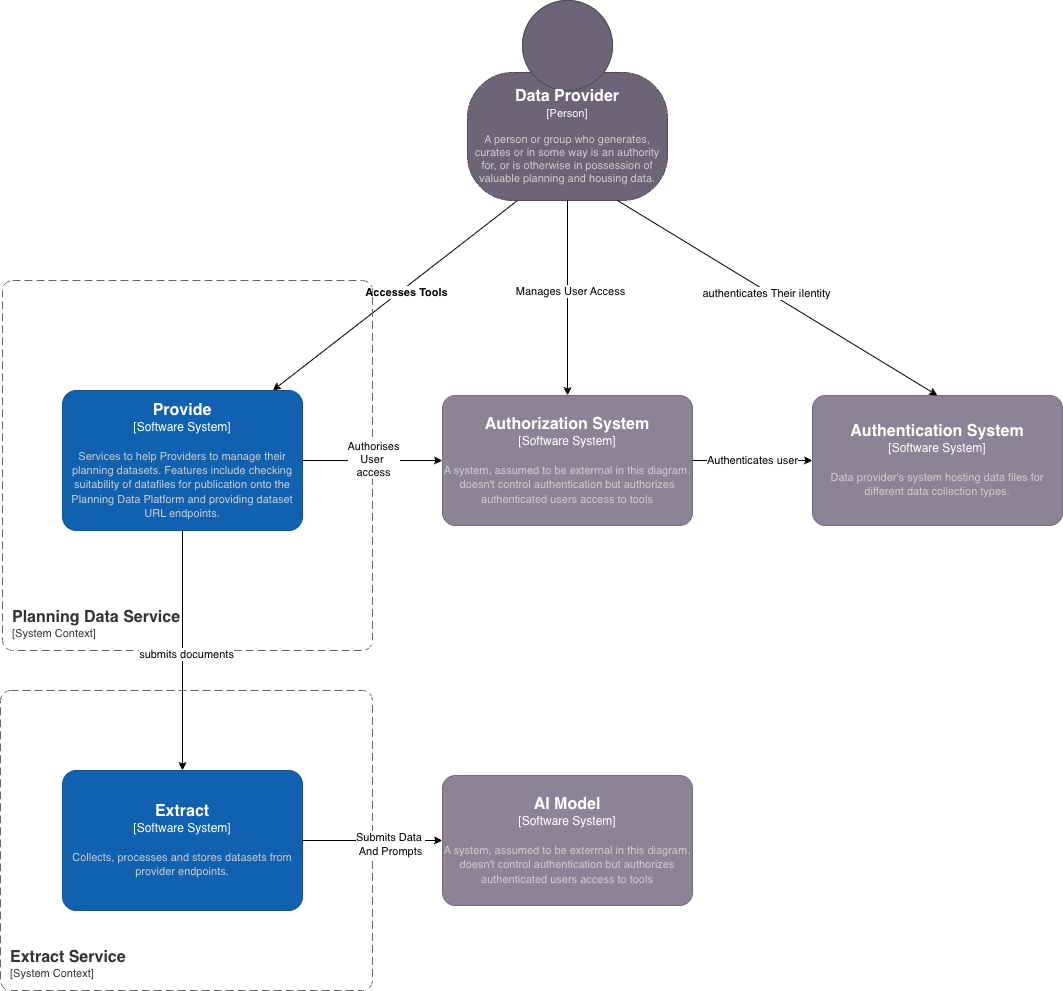

The diagram above was exported from draw.io. Its source (the exported page's mxGraphModel, read from the mxfile embedded in the PNG):
<mxGraphModel dx="786" dy="1126" grid="1" gridSize="10" guides="1" tooltips="1" connect="1" arrows="1" fold="1" page="1" pageScale="1" pageWidth="2336" pageHeight="1654" background="light-dark(#FFFFFF,#FFFFFF)" math="0" shadow="0">
  <root>
    <mxCell id="0" />
    <mxCell id="1" parent="0" />
    <mxCell id="CFpTg-bB3olMb9DTvfAd-9" edge="1" parent="1" source="CFpTg-bB3olMb9DTvfAd-2" style="rounded=0;orthogonalLoop=1;jettySize=auto;html=1;exitX=0.25;exitY=1;exitDx=0;exitDy=0;exitPerimeter=0;" target="CFpTg-bB3olMb9DTvfAd-6">
      <mxGeometry relative="1" as="geometry" />
    </mxCell>
    <mxCell id="6_wPpSfTyFtelEwt0Cnw-5" connectable="0" parent="CFpTg-bB3olMb9DTvfAd-9" style="edgeLabel;html=1;align=center;verticalAlign=middle;resizable=0;points=[];" value="&lt;b&gt;Accesses Tools&lt;/b&gt;" vertex="1">
      <mxGeometry relative="1" x="-0.0724" y="4" as="geometry">
        <mxPoint as="offset" />
      </mxGeometry>
    </mxCell>
    <object placeholders="1" c4Name="Data Provider" c4Type="Person" c4Description="A person or group who generates, curates or in some way is an authority for, or is otherwise in possession of valuable planning and housing data." label="&lt;font style=&quot;font-size: 16px&quot;&gt;&lt;b&gt;%c4Name%&lt;/b&gt;&lt;/font&gt;&lt;div&gt;[%c4Type%]&lt;/div&gt;&lt;br&gt;&lt;div&gt;&lt;font style=&quot;font-size: 11px&quot;&gt;&lt;font color=&quot;#cccccc&quot;&gt;%c4Description%&lt;/font&gt;&lt;/div&gt;" id="CFpTg-bB3olMb9DTvfAd-2">
      <mxCell parent="1" style="html=1;fontSize=11;dashed=0;whiteSpace=wrap;fillColor=#6C6477;strokeColor=#4D4D4D;fontColor=#ffffff;shape=mxgraph.c4.person2;align=center;metaEdit=1;points=[[0.5,0,0],[1,0.5,0],[1,0.75,0],[0.75,1,0],[0.5,1,0],[0.25,1,0],[0,0.75,0],[0,0.5,0]];resizable=1;" vertex="1">
        <mxGeometry height="200" width="200" x="1115" y="30" as="geometry" />
      </mxCell>
    </object>
    <object placeholders="1" c4Name="Planning Data Service" c4Type="SystemScopeBoundary" c4Application="System Context" label="&lt;font style=&quot;font-size: 16px&quot;&gt;&lt;b&gt;&lt;div style=&quot;text-align: left&quot;&gt;%c4Name%&lt;/div&gt;&lt;/b&gt;&lt;/font&gt;&lt;div style=&quot;text-align: left&quot;&gt;[%c4Application%]&lt;/div&gt;" c4Desc="" id="CFpTg-bB3olMb9DTvfAd-4">
      <mxCell parent="1" style="rounded=1;fontSize=11;whiteSpace=wrap;html=1;dashed=1;arcSize=20;fillColor=none;strokeColor=#666666;fontColor=#333333;labelBackgroundColor=none;align=left;verticalAlign=bottom;labelBorderColor=none;spacingTop=0;spacing=10;dashPattern=8 4;metaEdit=1;rotatable=0;perimeter=rectanglePerimeter;noLabel=0;labelPadding=0;allowArrows=0;connectable=0;expand=0;recursiveResize=0;editable=1;pointerEvents=0;absoluteArcSize=1;points=[[0.25,0,0],[0.5,0,0],[0.75,0,0],[1,0.25,0],[1,0.5,0],[1,0.75,0],[0.75,1,0],[0.5,1,0],[0.25,1,0],[0,0.75,0],[0,0.5,0],[0,0.25,0]];" vertex="1">
        <mxGeometry height="370" width="370" x="650" y="310" as="geometry" />
      </mxCell>
    </object>
    <object placeholders="1" c4Name="Provide" c4Type="Software System" c4Description="Services to help Providers to manage their planning datasets.  Features include checking suitability of datafiles for publication onto the Planning Data Platform and providing dataset URL endpoints." label="&lt;font style=&quot;font-size: 16px&quot;&gt;&lt;b&gt;%c4Name%&lt;/b&gt;&lt;/font&gt;&lt;div&gt;[%c4Type%]&lt;/div&gt;&lt;br&gt;&lt;div&gt;&lt;font style=&quot;font-size: 11px&quot;&gt;&lt;font color=&quot;#cccccc&quot;&gt;%c4Description%&lt;/font&gt;&lt;/div&gt;" id="CFpTg-bB3olMb9DTvfAd-6">
      <mxCell parent="1" style="rounded=1;whiteSpace=wrap;html=1;labelBackgroundColor=none;fillColor=#1061B0;fontColor=#ffffff;align=center;arcSize=10;strokeColor=#0D5091;metaEdit=1;resizable=1;points=[[0.25,0,0],[0.5,0,0],[0.75,0,0],[1,0.25,0],[1,0.5,0],[1,0.75,0],[0.75,1,0],[0.5,1,0],[0.25,1,0],[0,0.75,0],[0,0.5,0],[0,0.25,0]];" vertex="1">
        <mxGeometry height="140" width="240" x="710" y="420" as="geometry" />
      </mxCell>
    </object>
    <object placeholders="1" c4Name="Authentication System" c4Type="Software System" c4Description="Data provider's system hosting data files for different data collection types." label="&lt;font style=&quot;font-size: 16px&quot;&gt;&lt;b&gt;%c4Name%&lt;/b&gt;&lt;/font&gt;&lt;div&gt;[%c4Type%]&lt;/div&gt;&lt;br&gt;&lt;div&gt;&lt;font style=&quot;font-size: 11px&quot;&gt;&lt;font color=&quot;#cccccc&quot;&gt;%c4Description%&lt;/font&gt;&lt;/div&gt;" id="CFpTg-bB3olMb9DTvfAd-7">
      <mxCell parent="1" style="rounded=1;whiteSpace=wrap;html=1;labelBackgroundColor=none;fillColor=#8C8496;fontColor=#ffffff;align=center;arcSize=10;strokeColor=#736782;metaEdit=1;resizable=1;points=[[0.25,0,0],[0.5,0,0],[0.75,0,0],[1,0.25,0],[1,0.5,0],[1,0.75,0],[0.75,1,0],[0.5,1,0],[0.25,1,0],[0,0.75,0],[0,0.5,0],[0,0.25,0]];" vertex="1">
        <mxGeometry height="130" width="250" x="1460" y="425" as="geometry" />
      </mxCell>
    </object>
    <object placeholders="1" c4Name="Authorization System" c4Type="Software System" c4Description="A system, assumed to be exterrnal in this diagram. doesn't control authentication but authorizes authenticated users access to tools" label="&lt;font style=&quot;font-size: 16px&quot;&gt;&lt;b&gt;%c4Name%&lt;/b&gt;&lt;/font&gt;&lt;div&gt;[%c4Type%]&lt;/div&gt;&lt;br&gt;&lt;div&gt;&lt;font style=&quot;font-size: 11px&quot;&gt;&lt;font color=&quot;#cccccc&quot;&gt;%c4Description%&lt;/font&gt;&lt;/div&gt;" id="O1Z17NMILXdq29Lgr43L-1">
      <mxCell parent="1" style="rounded=1;whiteSpace=wrap;html=1;labelBackgroundColor=none;fillColor=#8C8496;fontColor=#ffffff;align=center;arcSize=10;strokeColor=#736782;metaEdit=1;resizable=1;points=[[0.25,0,0],[0.5,0,0],[0.75,0,0],[1,0.25,0],[1,0.5,0],[1,0.75,0],[0.75,1,0],[0.5,1,0],[0.25,1,0],[0,0.75,0],[0,0.5,0],[0,0.25,0]];" vertex="1">
        <mxGeometry height="130" width="250" x="1090" y="425" as="geometry" />
      </mxCell>
    </object>
    <object placeholders="1" c4Name="Extract Service" c4Type="SystemScopeBoundary" c4Application="System Context" label="&lt;font style=&quot;font-size: 16px&quot;&gt;&lt;b&gt;&lt;div style=&quot;text-align: left&quot;&gt;%c4Name%&lt;/div&gt;&lt;/b&gt;&lt;/font&gt;&lt;div style=&quot;text-align: left&quot;&gt;[%c4Application%]&lt;/div&gt;" c4Desc="" id="O1Z17NMILXdq29Lgr43L-2">
      <mxCell parent="1" style="rounded=1;fontSize=11;whiteSpace=wrap;html=1;dashed=1;arcSize=20;fillColor=none;strokeColor=#666666;fontColor=#333333;labelBackgroundColor=none;align=left;verticalAlign=bottom;labelBorderColor=none;spacingTop=0;spacing=10;dashPattern=8 4;metaEdit=1;rotatable=0;perimeter=rectanglePerimeter;noLabel=0;labelPadding=0;allowArrows=0;connectable=0;expand=0;recursiveResize=0;editable=1;pointerEvents=0;absoluteArcSize=1;points=[[0.25,0,0],[0.5,0,0],[0.75,0,0],[1,0.25,0],[1,0.5,0],[1,0.75,0],[0.75,1,0],[0.5,1,0],[0.25,1,0],[0,0.75,0],[0,0.5,0],[0,0.25,0]];" vertex="1">
        <mxGeometry height="300" width="372" x="648" y="720" as="geometry" />
      </mxCell>
    </object>
    <object placeholders="1" c4Name="Extract" c4Type="Software System" c4Description="Collects, processes and stores datasets from provider endpoints." label="&lt;font style=&quot;font-size: 16px&quot;&gt;&lt;b&gt;%c4Name%&lt;/b&gt;&lt;/font&gt;&lt;div&gt;[%c4Type%]&lt;/div&gt;&lt;br&gt;&lt;div&gt;&lt;font style=&quot;font-size: 11px&quot;&gt;&lt;font color=&quot;#cccccc&quot;&gt;%c4Description%&lt;/font&gt;&lt;/div&gt;" id="O1Z17NMILXdq29Lgr43L-3">
      <mxCell parent="1" style="rounded=1;whiteSpace=wrap;html=1;labelBackgroundColor=none;fillColor=#1061B0;fontColor=#ffffff;align=center;arcSize=10;strokeColor=#0D5091;metaEdit=1;resizable=1;points=[[0.25,0,0],[0.5,0,0],[0.75,0,0],[1,0.25,0],[1,0.5,0],[1,0.75,0],[0.75,1,0],[0.5,1,0],[0.25,1,0],[0,0.75,0],[0,0.5,0],[0,0.25,0]];" vertex="1">
        <mxGeometry height="140" width="240" x="710" y="800" as="geometry" />
      </mxCell>
    </object>
    <mxCell id="O1Z17NMILXdq29Lgr43L-4" edge="1" parent="1" source="CFpTg-bB3olMb9DTvfAd-6" style="edgeStyle=orthogonalEdgeStyle;rounded=0;orthogonalLoop=1;jettySize=auto;html=1;exitX=0.5;exitY=1;exitDx=0;exitDy=0;exitPerimeter=0;entryX=0.5;entryY=0;entryDx=0;entryDy=0;entryPerimeter=0;" target="O1Z17NMILXdq29Lgr43L-3">
      <mxGeometry relative="1" as="geometry" />
    </mxCell>
    <mxCell id="O1Z17NMILXdq29Lgr43L-5" connectable="0" parent="O1Z17NMILXdq29Lgr43L-4" style="edgeLabel;html=1;align=center;verticalAlign=middle;resizable=0;points=[];" value="submits documents" vertex="1">
      <mxGeometry relative="1" x="0.025" y="3" as="geometry">
        <mxPoint as="offset" />
      </mxGeometry>
    </mxCell>
    <mxCell id="O1Z17NMILXdq29Lgr43L-6" edge="1" parent="1" source="CFpTg-bB3olMb9DTvfAd-6" style="edgeStyle=orthogonalEdgeStyle;rounded=0;orthogonalLoop=1;jettySize=auto;html=1;exitX=1;exitY=0.5;exitDx=0;exitDy=0;exitPerimeter=0;entryX=0;entryY=0.5;entryDx=0;entryDy=0;entryPerimeter=0;" target="O1Z17NMILXdq29Lgr43L-1">
      <mxGeometry relative="1" as="geometry" />
    </mxCell>
    <mxCell id="O1Z17NMILXdq29Lgr43L-7" connectable="0" parent="O1Z17NMILXdq29Lgr43L-6" style="edgeLabel;html=1;align=center;verticalAlign=middle;resizable=0;points=[];" value="Authorises&lt;div&gt;User&amp;nbsp;&lt;/div&gt;&lt;div&gt;access&lt;/div&gt;" vertex="1">
      <mxGeometry relative="1" x="0.2286" y="2" as="geometry">
        <mxPoint x="-16" as="offset" />
      </mxGeometry>
    </mxCell>
    <mxCell id="O1Z17NMILXdq29Lgr43L-8" edge="1" parent="1" source="O1Z17NMILXdq29Lgr43L-1" style="edgeStyle=orthogonalEdgeStyle;rounded=0;orthogonalLoop=1;jettySize=auto;html=1;exitX=1;exitY=0.5;exitDx=0;exitDy=0;exitPerimeter=0;entryX=0;entryY=0.5;entryDx=0;entryDy=0;entryPerimeter=0;" target="CFpTg-bB3olMb9DTvfAd-7" value="Authenticates user">
      <mxGeometry relative="1" as="geometry" />
    </mxCell>
    <mxCell id="O1Z17NMILXdq29Lgr43L-9" edge="1" parent="1" source="CFpTg-bB3olMb9DTvfAd-2" style="edgeStyle=orthogonalEdgeStyle;rounded=0;orthogonalLoop=1;jettySize=auto;html=1;exitX=0.5;exitY=1;exitDx=0;exitDy=0;exitPerimeter=0;entryX=0.5;entryY=0;entryDx=0;entryDy=0;entryPerimeter=0;" target="O1Z17NMILXdq29Lgr43L-1">
      <mxGeometry relative="1" as="geometry" />
    </mxCell>
    <mxCell id="O1Z17NMILXdq29Lgr43L-10" connectable="0" parent="O1Z17NMILXdq29Lgr43L-9" style="edgeLabel;html=1;align=center;verticalAlign=middle;resizable=0;points=[];" value="Manages User Access" vertex="1">
      <mxGeometry relative="1" x="-0.0769" y="2" as="geometry">
        <mxPoint as="offset" />
      </mxGeometry>
    </mxCell>
    <mxCell id="O1Z17NMILXdq29Lgr43L-11" edge="1" parent="1" source="CFpTg-bB3olMb9DTvfAd-2" style="rounded=0;orthogonalLoop=1;jettySize=auto;html=1;exitX=0.75;exitY=1;exitDx=0;exitDy=0;exitPerimeter=0;entryX=0.5;entryY=0;entryDx=0;entryDy=0;entryPerimeter=0;" target="CFpTg-bB3olMb9DTvfAd-7">
      <mxGeometry relative="1" as="geometry" />
    </mxCell>
    <mxCell id="O1Z17NMILXdq29Lgr43L-12" connectable="0" parent="O1Z17NMILXdq29Lgr43L-11" style="edgeLabel;html=1;align=center;verticalAlign=middle;resizable=0;points=[];" value="authenticates Their iIentity" vertex="1">
      <mxGeometry relative="1" x="-0.0672" y="-2" as="geometry">
        <mxPoint as="offset" />
      </mxGeometry>
    </mxCell>
    <object placeholders="1" c4Name="AI Model" c4Type="Software System" c4Description="A system, assumed to be exterrnal in this diagram. doesn't control authentication but authorizes authenticated users access to tools" label="&lt;font style=&quot;font-size: 16px&quot;&gt;&lt;b&gt;%c4Name%&lt;/b&gt;&lt;/font&gt;&lt;div&gt;[%c4Type%]&lt;/div&gt;&lt;br&gt;&lt;div&gt;&lt;font style=&quot;font-size: 11px&quot;&gt;&lt;font color=&quot;#cccccc&quot;&gt;%c4Description%&lt;/font&gt;&lt;/div&gt;" id="O1Z17NMILXdq29Lgr43L-13">
      <mxCell parent="1" style="rounded=1;whiteSpace=wrap;html=1;labelBackgroundColor=none;fillColor=#8C8496;fontColor=#ffffff;align=center;arcSize=10;strokeColor=#736782;metaEdit=1;resizable=1;points=[[0.25,0,0],[0.5,0,0],[0.75,0,0],[1,0.25,0],[1,0.5,0],[1,0.75,0],[0.75,1,0],[0.5,1,0],[0.25,1,0],[0,0.75,0],[0,0.5,0],[0,0.25,0]];" vertex="1">
        <mxGeometry height="130" width="250" x="1090" y="805" as="geometry" />
      </mxCell>
    </object>
    <mxCell id="O1Z17NMILXdq29Lgr43L-14" edge="1" parent="1" source="O1Z17NMILXdq29Lgr43L-3" style="edgeStyle=orthogonalEdgeStyle;rounded=0;orthogonalLoop=1;jettySize=auto;html=1;exitX=1;exitY=0.5;exitDx=0;exitDy=0;exitPerimeter=0;entryX=0;entryY=0.5;entryDx=0;entryDy=0;entryPerimeter=0;" target="O1Z17NMILXdq29Lgr43L-13">
      <mxGeometry relative="1" as="geometry" />
    </mxCell>
    <mxCell id="O1Z17NMILXdq29Lgr43L-15" connectable="0" parent="O1Z17NMILXdq29Lgr43L-14" style="edgeLabel;html=1;align=center;verticalAlign=middle;resizable=0;points=[];" value="Submits Data&amp;nbsp;&lt;div&gt;And Prompts&lt;/div&gt;" vertex="1">
      <mxGeometry relative="1" x="0.2429" y="-3" as="geometry">
        <mxPoint as="offset" />
      </mxGeometry>
    </mxCell>
  </root>
</mxGraphModel>